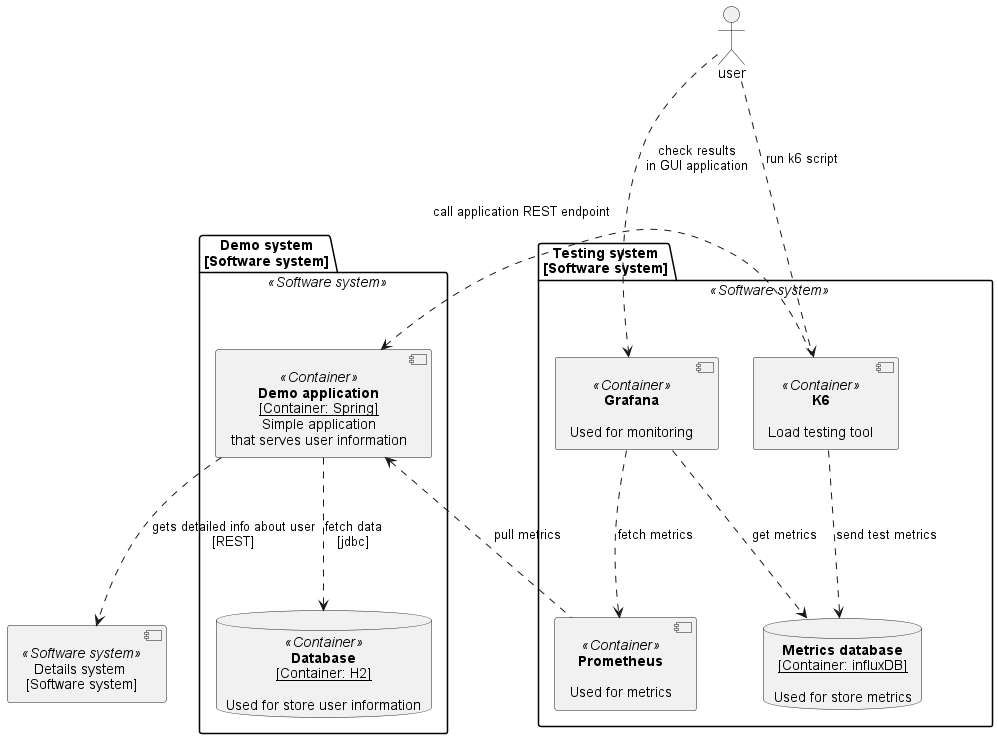

The diagram above was rendered by PlantUML. Its source (embedded in the PNG):
@startuml

skinparam defaultFontName Arial
skinparam defaultTextAlignment center

Actor user

package "<b>Demo system</b>\n[Software system]" <<Software system>> {
    component "<b>Demo application</b>\n<u>[Container: Spring]</u>\nSimple application\nthat serves user information" <<Container>> as app
    database "<b>Database</b>\n<u>[Container: H2]</u>\n\nUsed for store user information" <<Container>> as db
}

component "Details system \n[Software system]" <<Software system>> as details

package "<b>Testing system</b>\n[Software system]" <<Software system>> {
    component "<b>Grafana</b>\n\nUsed for monitoring" <<Container>> as grafana
    component "<b>K6</b>\n\nLoad testing tool" <<Container>> as k6
    database "<b>Metrics database</b>\n<u>[Container: influxDB]</u>\n\nUsed for store metrics" as influxdb
    component "<b>Prometheus</b>\n\nUsed for metrics" <<Container>> as prometheus
}


user -.-> k6 : run k6 script
user -.-> grafana : check results\nin GUI application

grafana -.-> influxdb : get metrics
grafana -.-> prometheus : fetch metrics

k6 -.left-> app : call application REST endpoint
k6 -.-> influxdb : send test metrics

prometheus -.left-> app : pull metrics
app -.-> db : fetch data\n[jdbc]
app -.-> details : gets detailed info about user\n[REST]





@enduml